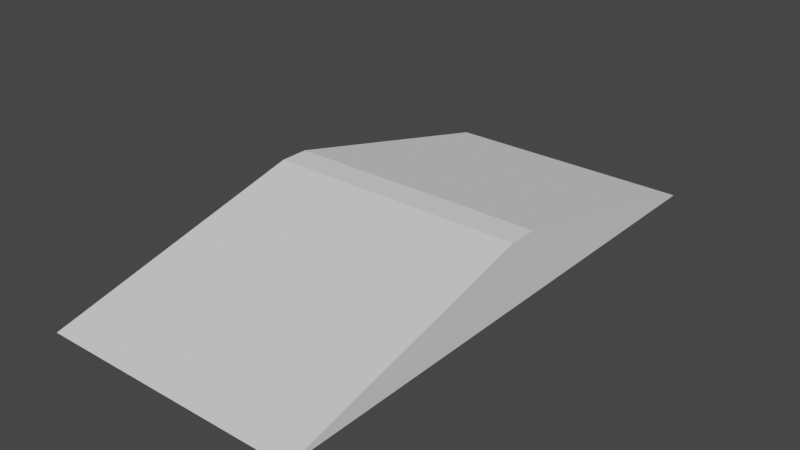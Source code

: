 # Source: Ramp.blend  (saved by Blender 2.83.19; exported with 4.5.12 LTS)
import bpy
from mathutils import Matrix  # noqa: F401  (used for matrix-valued properties, if any)

bpy.ops.wm.read_factory_settings(use_empty=True)
scene = bpy.context.scene
scene.name = 'Scene'

# ---- collections
col_collection = bpy.data.collections.new('Collection'); scene.collection.children.link(col_collection)

# ---- world
world_world = bpy.data.worlds.new('World'); scene.world = world_world
world_world.use_nodes = True; world_world.node_tree.nodes.clear()
_N = world_world.node_tree.nodes; _L = world_world.node_tree.links
n0 = _N.new('ShaderNodeOutputWorld'); n0.name = 'World Output'; n0.location = (300, 300)
n1 = _N.new('ShaderNodeBackground'); n1.name = 'Background'; n1.location = (10, 300)
n1.inputs[0].default_value = (0.05088, 0.05088, 0.05088, 1.0)
_L.new(n1.outputs[0], n0.inputs[0])
n0.is_active_output = True
world_world.color = (0.05088, 0.05088, 0.05088)
world_world.use_sun_shadow = False
world_world.sun_shadow_jitter_overblur = 0.0

# ---- meshes
me_cube_001 = bpy.data.meshes.new('Cube.001')
me_cube_001.from_pydata([(-0.225, -0.475, 0.0), (-0.225, -0.025, 0.0), (-0.225, -0.025, 0.11), (0.225, -0.475, 0.0), (0.225, -0.025, 0.0), (0.225, -0.025, 0.11), (-0.225, 0.025, 0.11), (-0.225, 0.025, 0.0), (0.225, 0.025, 0.0), (0.225, 0.025, 0.11), (-0.225, 0.475, 0.0), (0.225, 0.475, 0.0)], [], [(5, 4, 8, 9), (1, 4, 3, 0), (5, 2, 0, 3), (4, 5, 3), (1, 0, 2), (8, 11, 9), (4, 1, 7, 8), (2, 5, 9, 6), (1, 2, 6, 7), (7, 6, 10), (6, 9, 11, 10), (8, 7, 10, 11)])
_uv = me_cube_001.uv_layers.new(name='UVMap')
_uv.uv.foreach_set('vector', [0.625, 0.5, 0.375, 0.5, 0.375, 0.5, 0.625, 0.5, 0.125, 0.5, 0.375, 0.5, 0.375, 0.75, 0.125, 0.75, 0.625, 0.5, 0.625, 0.25, 0.125, 0.75, 0.375, 0.75, 0.375, 0.5, 0.625, 0.5, 0.375, 0.75, 0.375, 0.25, 0.125, 0.75, 0.625, 0.25, 0.375, 0.5, 0.375, 0.5, 0.625, 0.5, 0.375, 0.5, 0.125, 0.5, 0.125, 0.5, 0.375, 0.5, 0.625, 0.25, 0.625, 0.5, 0.625, 0.5, 0.625, 0.25, 0.375, 0.25, 0.625, 0.25, 0.625, 0.25, 0.375, 0.25, 0.125, 0.5, 0.625, 0.25, 0.125, 0.5, 0.625, 0.25, 0.625, 0.5, 0.375, 0.5, 0.125, 0.5, 0.375, 0.5, 0.125, 0.5, 0.125, 0.5, 0.375, 0.5])
me_cube_001.use_remesh_fix_poles = True
me_cube_001.use_remesh_preserve_attributes = False
me_cube_001.use_mirror_vertex_groups = False
me_cube_001.update()

# ---- objects
ob_cube = bpy.data.objects.new('Cube', me_cube_001)

# ---- transforms, parenting, visibility, modifiers, constraints
ob_cube.location = (0.0, 0.0, 0.0)
ob_cube.lineart.crease_threshold = 0.0

# ---- collection membership
col_collection.objects.link(ob_cube)

# ---- scene / render settings (as saved in the file)
scene.frame_start = 1; scene.frame_end = 250; scene.frame_set(1)
scene.render.engine = 'BLENDER_EEVEE_NEXT'
scene.cycles.use_denoising = False
scene.cycles.samples = 128
scene.cycles.sampling_pattern = 'TABULATED_SOBOL'
scene.cycles.use_adaptive_sampling = False
scene.cycles.use_light_tree = False
scene.view_settings.view_transform = 'Filmic'
bpy.context.view_layer.update()

# ---- added for rendering (the .blend has no active camera and no usable light): camera, sun
cam_auto = bpy.data.cameras.new('AutoCamera')
cam_auto.lens = 50.0
cam_auto.sensor_width = 36.0
cam_auto.clip_end = 1000.0
ob_auto_camera = bpy.data.objects.new('AutoCamera', cam_auto)
scene.collection.objects.link(ob_auto_camera)
ob_auto_camera.location = (0.977897, -1.17348, 0.837318)
ob_auto_camera.rotation_euler = (1.09748, -7.21219e-08, 0.694738)
scene.camera = ob_auto_camera
light_auto_sun = bpy.data.lights.new('AutoSun', 'SUN')
light_auto_sun.energy = 3.0
light_auto_sun.angle = 0.0523599
ob_auto_sun = bpy.data.objects.new('AutoSun', light_auto_sun)
scene.collection.objects.link(ob_auto_sun)
ob_auto_sun.rotation_euler = (0.872665, 0.174533, 0.523599)
bpy.context.view_layer.update()
